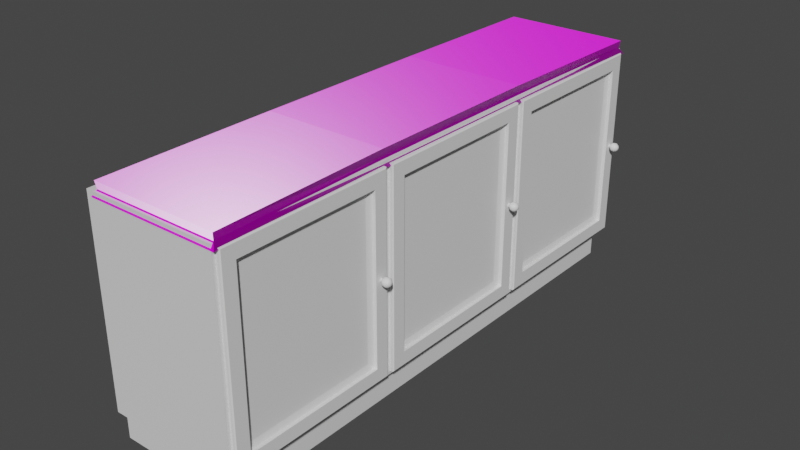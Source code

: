 # Source: SideTableBle.blend  (saved by Blender 2.83.19; exported with 4.5.12 LTS)
import bpy
from mathutils import Matrix  # noqa: F401  (used for matrix-valued properties, if any)

bpy.ops.wm.read_factory_settings(use_empty=True)
scene = bpy.context.scene
scene.name = 'Scene'

# ---- collections
col_collection = bpy.data.collections.new('Collection'); scene.collection.children.link(col_collection)

# ---- images (referenced by path relative to the original .blend; pixels are not part of the script)
import os
ASSET_DIR = os.environ.get("B2B_ASSET_DIR", "")  # directory of the original .blend (textures are referenced by path, not embedded)
HERE = os.path.dirname(os.path.abspath(__file__))  # packed textures are extracted next to this script under _unpacked/

def load_image(name, relpath, width, height, colorspace="sRGB"):
    """Load a texture the original file referenced (path relative to the .blend, or extracted next to this script)."""
    p = next((c for c in (os.path.join(HERE, relpath), os.path.join(ASSET_DIR, relpath)) if relpath and os.path.exists(c)), "")
    if p:
        img = bpy.data.images.load(p, check_existing=True)
        img.name = name
    else:  # same state as the original file: an image datablock whose file is absent (Cycles renders it pink)
        img = bpy.data.images.new(name, width, height)
        img.source = "FILE"
        img.filepath = "//" + (relpath or name)
    img.colorspace_settings.name = colorspace
    return img
img_wood026_2k_color_jpg = load_image('Wood026_2K_Color.jpg', 'Wood026_2K_Color.jpg', 1024, 1024, 'sRGB')
img_wood026_2k_normal_jpg = load_image('Wood026_2K_Normal.jpg', 'Wood026_2K_Normal.jpg', 1024, 1024, 'Non-Color')
img_wood026_2k_roughness_jpg = load_image('Wood026_2K_Roughness.jpg', 'Wood026_2K_Roughness.jpg', 1024, 1024, 'Non-Color')
img_wood026_2k_displacement_jpg = load_image('Wood026_2K_Displacement.jpg', 'Wood026_2K_Displacement.jpg', 1024, 1024, 'Non-Color')

# ---- materials (node trees are filled in below, after node groups)
mat_material_001 = bpy.data.materials.new('Material.001')
mat_material_001.use_transparent_shadow = False
mat_material_002 = bpy.data.materials.new('Material.002')
mat_material_002.use_transparent_shadow = False
mat_cc0textures_wood026_2k_jpg = bpy.data.materials.new('CC0Textures/Wood026/2K-JPG')
mat_cc0textures_wood026_2k_jpg.displacement_method = 'BOTH'
mat_cc0textures_wood026_2k_jpg.use_transparent_shadow = False
mat_cc0textures_wood026_2k_jpg.roughness = 1.0
mat_material_004 = bpy.data.materials.new('Material.004')
mat_material_004.use_transparent_shadow = False

# ---- material node trees
mat_material_001.use_nodes = True; mat_material_001.node_tree.nodes.clear()
_N = mat_material_001.node_tree.nodes; _L = mat_material_001.node_tree.links
n0 = _N.new('ShaderNodeBsdfPrincipled'); n0.name = 'Principled BSDF'; n0.location = (10, 300)
n0.distribution = 'GGX'
n0.subsurface_method = 'BURLEY'
n0.inputs[3].default_value = 1.45
n0.inputs[27].default_value = (0.0, 0.0, 0.0, 1.0)
n0.inputs[28].default_value = 1.0
n1 = _N.new('ShaderNodeOutputMaterial'); n1.name = 'Material Output'; n1.location = (300, 300)
_L.new(n0.outputs[0], n1.inputs[0])
n1.is_active_output = True
mat_material_002.use_nodes = True; mat_material_002.node_tree.nodes.clear()
_N = mat_material_002.node_tree.nodes; _L = mat_material_002.node_tree.links
n0 = _N.new('ShaderNodeBsdfPrincipled'); n0.name = 'Principled BSDF'; n0.location = (10, 300)
n0.distribution = 'GGX'
n0.subsurface_method = 'BURLEY'
n0.inputs[3].default_value = 1.45
n0.inputs[27].default_value = (0.0, 0.0, 0.0, 1.0)
n0.inputs[28].default_value = 1.0
n1 = _N.new('ShaderNodeOutputMaterial'); n1.name = 'Material Output'; n1.location = (300, 300)
_L.new(n0.outputs[0], n1.inputs[0])
n1.is_active_output = True
mat_cc0textures_wood026_2k_jpg.use_nodes = True; mat_cc0textures_wood026_2k_jpg.node_tree.nodes.clear()
_N = mat_cc0textures_wood026_2k_jpg.node_tree.nodes; _L = mat_cc0textures_wood026_2k_jpg.node_tree.links
n0 = _N.new('ShaderNodeBsdfPrincipled'); n0.name = 'Principled BSDF'; n0.location = (-400, 438)
n0.distribution = 'GGX'
n0.subsurface_method = 'BURLEY'
n0.inputs[3].default_value = 1.45
n0.inputs[27].default_value = (0.0, 0.0, 0.0, 1.0)
n0.inputs[28].default_value = 1.0
n1 = _N.new('ShaderNodeOutputMaterial'); n1.name = 'Material Output'; n1.location = (0, 0)
n2 = _N.new('ShaderNodeTexCoord'); n2.name = 'Texture Coordinate'; n2.location = (-1600, -3000)
n3 = _N.new('ShaderNodeMapping'); n3.name = 'Mapping'; n3.location = (-1200, -2938)
n4 = _N.new('ShaderNodeTexImage'); n4.name = 'Image Texture'; n4.location = (-800, 2625)
n4.image = img_wood026_2k_color_jpg
n5 = _N.new('ShaderNodeTexImage'); n5.name = 'Image Texture.001'; n5.location = (-2000, -1688)
n5.image = img_wood026_2k_normal_jpg
n6 = _N.new('ShaderNodeTexImage'); n6.name = 'Image Texture.002'; n6.location = (-800, 1875)
n6.image = img_wood026_2k_roughness_jpg
n7 = _N.new('ShaderNodeTexImage'); n7.name = 'Image Texture.003'; n7.location = (-800, -2875)
n7.image = img_wood026_2k_displacement_jpg
n8 = _N.new('ShaderNodeNormalMap'); n8.name = 'Normal Map'; n8.location = (-800, -375)
n9 = _N.new('ShaderNodeSeparateColor'); n9.name = 'Separate RGB'; n9.location = (-1600, -1625)
n10 = _N.new('ShaderNodeCombineColor'); n10.name = 'Combine RGB'; n10.location = (-1200, -438)
n11 = _N.new('ShaderNodeMath'); n11.name = 'Math'; n11.location = (-1600, -500)
n11.operation = 'SUBTRACT'
n11.inputs[0].default_value = 1.0
n11.inputs[2].default_value = 0.0
n12 = _N.new('ShaderNodeDisplacement'); n12.name = 'Displacement'; n12.location = (-400, -2812)
n12.inputs[2].default_value = 0.2
_L.new(n0.outputs[0], n1.inputs[0])
_L.new(n2.outputs[2], n3.inputs[0])
_L.new(n3.outputs[0], n4.inputs[0])
_L.new(n3.outputs[0], n5.inputs[0])
_L.new(n3.outputs[0], n6.inputs[0])
_L.new(n3.outputs[0], n7.inputs[0])
_L.new(n4.outputs[0], n0.inputs[0])
_L.new(n5.outputs[0], n9.inputs[0])
_L.new(n9.outputs[0], n10.inputs[0])
_L.new(n9.outputs[1], n11.inputs[1])
_L.new(n11.outputs[0], n10.inputs[1])
_L.new(n9.outputs[2], n10.inputs[2])
_L.new(n10.outputs[0], n8.inputs[1])
_L.new(n8.outputs[0], n0.inputs[5])
_L.new(n6.outputs[0], n0.inputs[2])
_L.new(n7.outputs[0], n12.inputs[0])
_L.new(n12.outputs[0], n1.inputs[2])
n1.is_active_output = True
mat_material_004.use_nodes = True; mat_material_004.node_tree.nodes.clear()
_N = mat_material_004.node_tree.nodes; _L = mat_material_004.node_tree.links
n0 = _N.new('ShaderNodeBsdfPrincipled'); n0.name = 'Principled BSDF'; n0.location = (10, 300)
n0.distribution = 'GGX'
n0.subsurface_method = 'BURLEY'
n0.inputs[3].default_value = 1.45
n0.inputs[27].default_value = (0.0, 0.0, 0.0, 1.0)
n0.inputs[28].default_value = 1.0
n1 = _N.new('ShaderNodeOutputMaterial'); n1.name = 'Material Output'; n1.location = (300, 300)
_L.new(n0.outputs[0], n1.inputs[0])
n1.is_active_output = True

# ---- world
world_world = bpy.data.worlds.new('World'); scene.world = world_world
world_world.use_nodes = True; world_world.node_tree.nodes.clear()
_N = world_world.node_tree.nodes; _L = world_world.node_tree.links
n0 = _N.new('ShaderNodeOutputWorld'); n0.name = 'World Output'; n0.location = (300, 300)
n1 = _N.new('ShaderNodeBackground'); n1.name = 'Background'; n1.location = (10, 300)
n1.inputs[0].default_value = (0.05088, 0.05088, 0.05088, 1.0)
_L.new(n1.outputs[0], n0.inputs[0])
n0.is_active_output = True
world_world.color = (0.05088, 0.05088, 0.05088)
world_world.use_sun_shadow = False
world_world.sun_shadow_jitter_overblur = 0.0

# ---- meshes
me_cube_001 = bpy.data.meshes.new('Cube.001')
me_cube_001.from_pydata([(-0.1973, -0.7742, 0.001913), (-0.2, -0.7956, 0.6861), (-0.1973, 0.7742, 0.001913), (-0.2, 0.7956, 0.6861), (0.1748, -0.7742, 0.001913), (0.2, -0.7856, 0.6761), (0.1748, 0.7742, 0.001913), (0.2, 0.7856, 0.6761), (-0.1973, -0.7742, 0.0888), (-0.1973, 0.7742, 0.0888), (0.1748, 0.7742, 0.0888), (0.1748, -0.7742, 0.0888), (-0.2, -0.7956, 0.09071), (-0.2, 0.7956, 0.09071), (0.2, 0.7856, 0.1007), (0.2, -0.7856, 0.1007), (-0.1973, 0.2581, 0.001913), (-0.1973, -0.2581, 0.001913), (-0.2, -0.2652, 0.6861), (-0.2, 0.2652, 0.6861), (0.1748, -0.2581, 0.001913), (0.1748, 0.2581, 0.001913), (0.2, 0.2752, 0.6761), (0.2, -0.2752, 0.6761), (0.1748, 0.2581, 0.0888), (0.1748, -0.2581, 0.0888), (-0.1973, -0.2581, 0.0888), (-0.1973, 0.2581, 0.0888), (0.2, 0.2752, 0.1007), (0.2, -0.2752, 0.1007), (-0.2, -0.2652, 0.09071), (-0.2, 0.2652, 0.09071), (0.2, -0.2552, 0.6761), (0.2, -0.7956, 0.6861), (0.2, 0.7956, 0.6861), (0.2, 0.7956, 0.09071), (0.2, -0.7956, 0.09071), (0.2, -0.2552, 0.1007), (0.2, 0.2552, 0.6761), (0.2, 0.2552, 0.1007), (0.2, 0.2652, 0.6861), (0.2, -0.2652, 0.6861), (0.2, 0.2652, 0.09071), (0.2, -0.2652, 0.09071), (0.2128, -0.3172, 0.6341), (0.2098, -0.2752, 0.6761), (0.2098, -0.7856, 0.6761), (0.2128, -0.7436, 0.6341), (0.2098, 0.7856, 0.6761), (0.2128, 0.7436, 0.6341), (0.2128, 0.7436, 0.1427), (0.2098, 0.7856, 0.1007), (0.2098, -0.7856, 0.1007), (0.2128, -0.7436, 0.1427), (0.2098, -0.2752, 0.1007), (0.2128, -0.3172, 0.1427), (0.2098, 0.2752, 0.6761), (0.2128, 0.3172, 0.6341), (0.2128, 0.3172, 0.1427), (0.2098, 0.2752, 0.1007), (0.2128, 0.2132, 0.6341), (0.2098, 0.2552, 0.6761), (0.2098, -0.2552, 0.6761), (0.2128, -0.2132, 0.6341), (0.2098, 0.2552, 0.1007), (0.2128, 0.2132, 0.1427), (0.2128, -0.2132, 0.1427), (0.2098, -0.2552, 0.1007), (-0.2, -0.8153, 0.6861), (-0.2, 0.8153, 0.6861), (-0.2, -0.2718, 0.6861), (-0.2, 0.2718, 0.6861), (0.2283, -0.8153, 0.6861), (0.2283, 0.8153, 0.6861), (0.2283, 0.2718, 0.6861), (0.2283, -0.2718, 0.6861), (-0.2, 0.2718, 0.7066), (-0.1956, 0.2674, 0.7109), (-0.1956, 0.2761, 0.7109), (-0.1956, 0.811, 0.7109), (-0.2, 0.8153, 0.7066), (0.2239, 0.811, 0.7109), (0.2283, 0.8153, 0.7066), (0.2283, -0.2718, 0.7066), (0.2239, -0.2674, 0.7109), (0.2239, -0.2761, 0.7109), (0.2239, -0.811, 0.7109), (0.2283, -0.8153, 0.7066), (-0.1956, -0.811, 0.7109), (-0.2, -0.8153, 0.7066), (-0.1956, -0.2761, 0.7109), (-0.1956, -0.2674, 0.7109), (-0.2, -0.2718, 0.7066), (0.2239, 0.2761, 0.7109), (0.2239, 0.2674, 0.7109), (0.2283, 0.2718, 0.7066), (0.2128, -0.7825, 0.673), (0.2128, -0.2782, 0.673), (0.2128, 0.7825, 0.673), (0.2128, 0.7825, 0.1038), (0.2128, -0.7825, 0.1038), (0.2128, -0.2782, 0.1038), (0.2128, 0.2782, 0.673), (0.2128, 0.2782, 0.1038), (0.2128, -0.2521, 0.673), (0.2128, 0.2521, 0.673), (0.2128, 0.2521, 0.1038), (0.2128, -0.2521, 0.1038), (0.198, -0.7258, 0.6163), (0.198, -0.335, 0.6163), (0.198, 0.7258, 0.6163), (0.198, 0.7258, 0.1605), (0.198, -0.7258, 0.1605), (0.198, -0.335, 0.1605), (0.198, 0.335, 0.6163), (0.198, 0.335, 0.1605), (0.198, -0.1954, 0.6163), (0.198, 0.1954, 0.6163), (0.198, 0.1954, 0.1605), (0.198, -0.1954, 0.1605), (0.2028, -0.7436, 0.6341), (0.2028, -0.3172, 0.6341), (0.2028, 0.7436, 0.6341), (0.2028, 0.7436, 0.1427), (0.2028, -0.7436, 0.1427), (0.2028, -0.3172, 0.1427), (0.2028, 0.3172, 0.6341), (0.2028, 0.3172, 0.1427), (0.2028, -0.2132, 0.6341), (0.2028, 0.2132, 0.6341), (0.2028, 0.2132, 0.1427), (0.2028, -0.2132, 0.1427), (0.211, -0.3009, 0.3936), (0.211, -0.3029, 0.3852), (0.211, -0.2925, 0.3916), (0.211, -0.2945, 0.3832), (0.211, -0.2916, 0.3886), (0.211, -0.2923, 0.3855), (0.211, -0.3031, 0.3913), (0.211, -0.3038, 0.3882), (0.211, -0.2979, 0.3945), (0.211, -0.2948, 0.3938), (0.211, -0.2975, 0.3823), (0.211, -0.3006, 0.383), (0.2169, -0.2945, 0.3832), (0.2169, -0.2925, 0.3916), (0.2169, -0.3029, 0.3852), (0.2169, -0.3009, 0.3936), (0.2169, -0.2916, 0.3886), (0.2169, -0.2923, 0.3855), (0.2169, -0.3031, 0.3913), (0.2169, -0.3038, 0.3882), (0.2169, -0.2979, 0.3945), (0.2169, -0.2948, 0.3938), (0.2169, -0.2975, 0.3823), (0.2169, -0.3006, 0.383), (0.2338, -0.2908, 0.3772), (0.2338, -0.2865, 0.3953), (0.2338, -0.3089, 0.3815), (0.2338, -0.3046, 0.3996), (0.2338, -0.2846, 0.3888), (0.2338, -0.2862, 0.3822), (0.2338, -0.3092, 0.3946), (0.2338, -0.3108, 0.388), (0.2338, -0.2981, 0.4015), (0.2338, -0.2915, 0.3999), (0.2338, -0.2973, 0.3753), (0.2338, -0.3039, 0.3769), (0.2386, -0.2927, 0.3803), (0.2386, -0.2896, 0.3934), (0.2386, -0.3058, 0.3834), (0.2386, -0.3027, 0.3965), (0.2386, -0.2882, 0.3887), (0.2386, -0.2894, 0.3839), (0.2386, -0.306, 0.3929), (0.2386, -0.3072, 0.3881), (0.2386, -0.298, 0.3979), (0.2386, -0.2932, 0.3967), (0.2386, -0.2974, 0.3789), (0.2386, -0.3022, 0.38), (0.2416, -0.2946, 0.3834), (0.2416, -0.2927, 0.3914), (0.2416, -0.3027, 0.3853), (0.2416, -0.3008, 0.3934), (0.2416, -0.2919, 0.3886), (0.2416, -0.2926, 0.3856), (0.2416, -0.3028, 0.3912), (0.2416, -0.3035, 0.3882), (0.2416, -0.2979, 0.3942), (0.2416, -0.2949, 0.3935), (0.2416, -0.2975, 0.3826), (0.2416, -0.3005, 0.3833), (0.2428, -0.2977, 0.3884), (0.2214, -0.2917, 0.3787), (0.2257, -0.2908, 0.3772), (0.2214, -0.288, 0.3944), (0.2257, -0.2865, 0.3953), (0.2257, -0.3089, 0.3815), (0.2214, -0.3074, 0.3824), (0.2214, -0.3037, 0.3981), (0.2257, -0.3046, 0.3996), (0.2214, -0.2863, 0.3887), (0.2257, -0.2846, 0.3888), (0.2257, -0.2862, 0.3822), (0.2214, -0.2877, 0.383), (0.2257, -0.3092, 0.3946), (0.2214, -0.3077, 0.3938), (0.2214, -0.3091, 0.3881), (0.2257, -0.3108, 0.388), (0.2214, -0.298, 0.3998), (0.2257, -0.2981, 0.4015), (0.2257, -0.2915, 0.3999), (0.2214, -0.2923, 0.3984), (0.2214, -0.2974, 0.377), (0.2257, -0.2973, 0.3753), (0.2257, -0.3039, 0.3769), (0.2214, -0.3031, 0.3784), (0.211, 0.2287, 0.3936), (0.211, 0.2267, 0.3852), (0.211, 0.2371, 0.3916), (0.211, 0.2351, 0.3832), (0.211, 0.238, 0.3886), (0.211, 0.2373, 0.3855), (0.211, 0.2266, 0.3913), (0.211, 0.2258, 0.3882), (0.211, 0.2318, 0.3945), (0.211, 0.2348, 0.3938), (0.211, 0.2321, 0.3823), (0.211, 0.229, 0.383), (0.2169, 0.2351, 0.3832), (0.2169, 0.2371, 0.3916), (0.2169, 0.2267, 0.3852), (0.2169, 0.2287, 0.3936), (0.2169, 0.238, 0.3886), (0.2169, 0.2373, 0.3855), (0.2169, 0.2266, 0.3913), (0.2169, 0.2258, 0.3882), (0.2169, 0.2318, 0.3945), (0.2169, 0.2348, 0.3938), (0.2169, 0.2321, 0.3823), (0.2169, 0.229, 0.383), (0.2338, 0.2388, 0.3772), (0.2338, 0.2431, 0.3953), (0.2338, 0.2208, 0.3815), (0.2338, 0.2251, 0.3996), (0.2338, 0.245, 0.3888), (0.2338, 0.2435, 0.3822), (0.2338, 0.2204, 0.3946), (0.2338, 0.2188, 0.388), (0.2338, 0.2316, 0.4015), (0.2338, 0.2382, 0.3999), (0.2338, 0.2323, 0.3753), (0.2338, 0.2257, 0.3769), (0.2386, 0.2369, 0.3803), (0.2386, 0.24, 0.3934), (0.2386, 0.2238, 0.3834), (0.2386, 0.227, 0.3965), (0.2386, 0.2414, 0.3887), (0.2386, 0.2403, 0.3839), (0.2386, 0.2236, 0.3929), (0.2386, 0.2224, 0.3881), (0.2386, 0.2317, 0.3979), (0.2386, 0.2364, 0.3967), (0.2386, 0.2322, 0.3789), (0.2386, 0.2274, 0.38), (0.2416, 0.235, 0.3834), (0.2416, 0.2369, 0.3914), (0.2416, 0.227, 0.3853), (0.2416, 0.2289, 0.3934), (0.2416, 0.2378, 0.3886), (0.2416, 0.2371, 0.3856), (0.2416, 0.2268, 0.3912), (0.2416, 0.2261, 0.3882), (0.2416, 0.2318, 0.3942), (0.2416, 0.2347, 0.3935), (0.2416, 0.2321, 0.3826), (0.2416, 0.2292, 0.3833), (0.2428, 0.2319, 0.3884), (0.2214, 0.2379, 0.3787), (0.2257, 0.2388, 0.3772), (0.2214, 0.2417, 0.3944), (0.2257, 0.2431, 0.3953), (0.2257, 0.2208, 0.3815), (0.2214, 0.2222, 0.3824), (0.2214, 0.226, 0.3981), (0.2257, 0.2251, 0.3996), (0.2214, 0.2433, 0.3887), (0.2257, 0.245, 0.3888), (0.2257, 0.2435, 0.3822), (0.2214, 0.242, 0.383), (0.2257, 0.2204, 0.3946), (0.2214, 0.2219, 0.3938), (0.2214, 0.2205, 0.3881), (0.2257, 0.2188, 0.388), (0.2214, 0.2316, 0.3998), (0.2257, 0.2316, 0.4015), (0.2257, 0.2382, 0.3999), (0.2214, 0.2374, 0.3984), (0.2214, 0.2322, 0.377), (0.2257, 0.2323, 0.3753), (0.2257, 0.2257, 0.3769), (0.2214, 0.2265, 0.3784), (0.211, 0.7605, 0.3936), (0.211, 0.7585, 0.3852), (0.211, 0.7689, 0.3916), (0.211, 0.7669, 0.3832), (0.211, 0.7698, 0.3886), (0.211, 0.7691, 0.3855), (0.211, 0.7584, 0.3913), (0.211, 0.7576, 0.3882), (0.211, 0.7635, 0.3945), (0.211, 0.7666, 0.3938), (0.211, 0.7639, 0.3823), (0.211, 0.7608, 0.383), (0.2169, 0.7669, 0.3832), (0.2169, 0.7689, 0.3916), (0.2169, 0.7585, 0.3852), (0.2169, 0.7605, 0.3936), (0.2169, 0.7698, 0.3886), (0.2169, 0.7691, 0.3855), (0.2169, 0.7584, 0.3913), (0.2169, 0.7576, 0.3882), (0.2169, 0.7635, 0.3945), (0.2169, 0.7666, 0.3938), (0.2169, 0.7639, 0.3823), (0.2169, 0.7608, 0.383), (0.2338, 0.7706, 0.3772), (0.2338, 0.7749, 0.3953), (0.2338, 0.7525, 0.3815), (0.2338, 0.7568, 0.3996), (0.2338, 0.7768, 0.3888), (0.2338, 0.7752, 0.3822), (0.2338, 0.7522, 0.3946), (0.2338, 0.7506, 0.388), (0.2338, 0.7633, 0.4015), (0.2338, 0.7699, 0.3999), (0.2338, 0.7641, 0.3753), (0.2338, 0.7575, 0.3769), (0.2386, 0.7687, 0.3803), (0.2386, 0.7718, 0.3934), (0.2386, 0.7556, 0.3834), (0.2386, 0.7587, 0.3965), (0.2386, 0.7732, 0.3887), (0.2386, 0.7721, 0.3839), (0.2386, 0.7554, 0.3929), (0.2386, 0.7542, 0.3881), (0.2386, 0.7634, 0.3979), (0.2386, 0.7682, 0.3967), (0.2386, 0.764, 0.3789), (0.2386, 0.7592, 0.38), (0.2416, 0.7668, 0.3834), (0.2416, 0.7687, 0.3914), (0.2416, 0.7587, 0.3853), (0.2416, 0.7607, 0.3934), (0.2416, 0.7695, 0.3886), (0.2416, 0.7688, 0.3856), (0.2416, 0.7586, 0.3912), (0.2416, 0.7579, 0.3882), (0.2416, 0.7635, 0.3942), (0.2416, 0.7665, 0.3935), (0.2416, 0.7639, 0.3826), (0.2416, 0.7609, 0.3833), (0.2428, 0.7637, 0.3884), (0.2214, 0.7697, 0.3787), (0.2257, 0.7706, 0.3772), (0.2214, 0.7734, 0.3944), (0.2257, 0.7749, 0.3953), (0.2257, 0.7525, 0.3815), (0.2214, 0.754, 0.3824), (0.2214, 0.7577, 0.3981), (0.2257, 0.7568, 0.3996), (0.2214, 0.7751, 0.3887), (0.2257, 0.7768, 0.3888), (0.2257, 0.7752, 0.3822), (0.2214, 0.7737, 0.383), (0.2257, 0.7522, 0.3946), (0.2214, 0.7537, 0.3938), (0.2214, 0.7523, 0.3881), (0.2257, 0.7506, 0.388), (0.2214, 0.7634, 0.3998), (0.2257, 0.7633, 0.4015), (0.2257, 0.7699, 0.3999), (0.2214, 0.7691, 0.3984), (0.2214, 0.764, 0.377), (0.2257, 0.7641, 0.3753), (0.2257, 0.7575, 0.3769), (0.2214, 0.7583, 0.3784)], [], [(31, 19, 3, 13), (13, 3, 34, 35), (15, 29, 54, 52), (36, 33, 1, 12), (17, 20, 4, 0), (41, 18, 1, 33), (4, 11, 8, 0), (20, 25, 11, 4), (2, 9, 10, 6), (16, 27, 9, 2), (11, 36, 12, 8), (25, 43, 36, 11), (9, 13, 35, 10), (27, 31, 13, 9), (8, 12, 30, 26), (26, 30, 31, 27), (10, 35, 42, 24), (24, 42, 43, 25), (0, 8, 26, 17), (17, 26, 27, 16), (6, 10, 24, 21), (21, 24, 25, 20), (34, 3, 19, 40), (40, 19, 18, 41), (2, 6, 21, 16), (16, 21, 20, 17), (28, 14, 51, 59), (32, 37, 67, 62), (12, 1, 18, 30), (30, 18, 19, 31), (5, 23, 41, 33), (7, 14, 35, 34), (15, 5, 33, 36), (29, 15, 36, 43), (22, 7, 34, 40), (14, 28, 42, 35), (28, 22, 40, 42), (23, 29, 43, 41), (32, 38, 40, 41), (39, 37, 43, 42), (38, 39, 42, 40), (37, 32, 41, 43), (29, 23, 45, 54), (7, 22, 56, 48), (39, 38, 61, 64), (37, 39, 64, 67), (63, 66, 131, 128), (49, 57, 126, 122), (38, 32, 62, 61), (22, 28, 59, 56), (55, 44, 121, 125), (5, 15, 52, 46), (14, 7, 48, 51), (45, 46, 96, 97), (98, 99, 51, 48), (46, 52, 100, 96), (101, 100, 52, 54), (48, 56, 102, 98), (99, 103, 59, 51), (56, 59, 103, 102), (97, 101, 54, 45), (61, 62, 104, 105), (106, 107, 67, 64), (105, 106, 64, 61), (62, 67, 107, 104), (23, 5, 46, 45), (75, 72, 68, 70), (73, 74, 71, 69), (74, 75, 70, 71), (75, 74, 95, 83), (71, 70, 92, 76), (81, 79, 78, 93), (85, 90, 88, 86), (94, 77, 91, 84), (68, 72, 87, 89), (73, 69, 80, 82), (70, 68, 89, 92), (74, 73, 82, 95), (72, 75, 83, 87), (76, 77, 78), (83, 84, 85), (90, 91, 92), (93, 94, 95), (78, 79, 80, 76), (79, 81, 82, 80), (85, 86, 87, 83), (86, 88, 89, 87), (88, 90, 92, 89), (91, 77, 76, 92), (81, 93, 95, 82), (94, 84, 83, 95), (77, 94, 93, 78), (90, 85, 84, 91), (69, 71, 76, 80), (47, 44, 97, 96), (49, 50, 99, 98), (53, 47, 96, 100), (55, 53, 100, 101), (57, 49, 98, 102), (50, 58, 103, 99), (58, 57, 102, 103), (44, 55, 101, 97), (63, 60, 105, 104), (65, 66, 107, 106), (60, 65, 106, 105), (66, 63, 104, 107), (111, 110, 114, 115), (118, 117, 116, 119), (113, 109, 108, 112), (50, 49, 122, 123), (60, 63, 128, 129), (58, 50, 123, 127), (47, 53, 124, 120), (66, 65, 130, 131), (57, 58, 127, 126), (53, 55, 125, 124), (65, 60, 129, 130), (44, 47, 120, 121), (108, 109, 121, 120), (110, 111, 123, 122), (112, 108, 120, 124), (113, 112, 124, 125), (114, 110, 122, 126), (111, 115, 127, 123), (115, 114, 126, 127), (109, 113, 125, 121), (116, 117, 129, 128), (118, 119, 131, 130), (117, 118, 130, 129), (119, 116, 128, 131), (133, 143, 155, 146), (138, 150, 147, 132), (141, 140, 152, 153), (134, 141, 153, 145), (137, 136, 148, 149), (140, 132, 147, 152), (133, 146, 151, 139), (143, 142, 154, 155), (136, 134, 145, 148), (142, 135, 144, 154), (135, 137, 149, 144), (139, 151, 150, 138), (215, 214, 166, 167), (197, 215, 167, 158), (208, 163, 162, 205), (205, 162, 159, 200), (146, 155, 216, 198), (196, 211, 165, 157), (211, 210, 164, 165), (202, 196, 157, 160), (194, 203, 161, 156), (197, 158, 163, 208), (203, 202, 160, 161), (153, 152, 209, 212), (145, 153, 212, 195), (149, 148, 201, 204), (152, 147, 199, 209), (210, 200, 159, 164), (155, 154, 213, 216), (148, 145, 195, 201), (151, 207, 206, 150), (144, 149, 204, 193), (154, 144, 193, 213), (146, 198, 207, 151), (150, 206, 199, 147), (162, 174, 171, 159), (165, 164, 176, 177), (157, 165, 177, 169), (161, 160, 172, 173), (164, 159, 171, 176), (158, 170, 175, 163), (167, 166, 178, 179), (160, 157, 169, 172), (163, 175, 174, 162), (156, 161, 173, 168), (166, 156, 168, 178), (158, 167, 179, 170), (174, 186, 183, 171), (177, 176, 188, 189), (169, 177, 189, 181), (173, 172, 184, 185), (176, 171, 183, 188), (170, 182, 187, 175), (179, 178, 190, 191), (172, 169, 181, 184), (175, 187, 186, 174), (168, 173, 185, 180), (178, 168, 180, 190), (170, 179, 191, 182), (182, 191, 192), (186, 192, 183), (189, 188, 192), (181, 189, 192), (185, 184, 192), (188, 183, 192), (182, 192, 187), (191, 190, 192), (184, 181, 192), (187, 192, 186), (180, 185, 192), (190, 180, 192), (214, 215, 216, 213), (194, 214, 213, 193), (210, 211, 212, 209), (200, 210, 209, 199), (206, 207, 208, 205), (199, 206, 205, 200), (202, 203, 204, 201), (196, 202, 201, 195), (215, 197, 198, 216), (211, 196, 195, 212), (207, 198, 197, 208), (203, 194, 193, 204), (214, 194, 156, 166), (218, 228, 240, 231), (223, 235, 232, 217), (226, 225, 237, 238), (219, 226, 238, 230), (222, 221, 233, 234), (225, 217, 232, 237), (218, 231, 236, 224), (228, 227, 239, 240), (221, 219, 230, 233), (227, 220, 229, 239), (220, 222, 234, 229), (224, 236, 235, 223), (300, 299, 251, 252), (282, 300, 252, 243), (293, 248, 247, 290), (290, 247, 244, 285), (231, 240, 301, 283), (281, 296, 250, 242), (296, 295, 249, 250), (287, 281, 242, 245), (279, 288, 246, 241), (282, 243, 248, 293), (288, 287, 245, 246), (238, 237, 294, 297), (230, 238, 297, 280), (234, 233, 286, 289), (237, 232, 284, 294), (295, 285, 244, 249), (240, 239, 298, 301), (233, 230, 280, 286), (236, 292, 291, 235), (229, 234, 289, 278), (239, 229, 278, 298), (231, 283, 292, 236), (235, 291, 284, 232), (247, 259, 256, 244), (250, 249, 261, 262), (242, 250, 262, 254), (246, 245, 257, 258), (249, 244, 256, 261), (243, 255, 260, 248), (252, 251, 263, 264), (245, 242, 254, 257), (248, 260, 259, 247), (241, 246, 258, 253), (251, 241, 253, 263), (243, 252, 264, 255), (259, 271, 268, 256), (262, 261, 273, 274), (254, 262, 274, 266), (258, 257, 269, 270), (261, 256, 268, 273), (255, 267, 272, 260), (264, 263, 275, 276), (257, 254, 266, 269), (260, 272, 271, 259), (253, 258, 270, 265), (263, 253, 265, 275), (255, 264, 276, 267), (267, 276, 277), (271, 277, 268), (274, 273, 277), (266, 274, 277), (270, 269, 277), (273, 268, 277), (267, 277, 272), (276, 275, 277), (269, 266, 277), (272, 277, 271), (265, 270, 277), (275, 265, 277), (299, 300, 301, 298), (279, 299, 298, 278), (295, 296, 297, 294), (285, 295, 294, 284), (291, 292, 293, 290), (284, 291, 290, 285), (287, 288, 289, 286), (281, 287, 286, 280), (300, 282, 283, 301), (296, 281, 280, 297), (292, 283, 282, 293), (288, 279, 278, 289), (299, 279, 241, 251), (303, 313, 325, 316), (308, 320, 317, 302), (311, 310, 322, 323), (304, 311, 323, 315), (307, 306, 318, 319), (310, 302, 317, 322), (303, 316, 321, 309), (313, 312, 324, 325), (306, 304, 315, 318), (312, 305, 314, 324), (305, 307, 319, 314), (309, 321, 320, 308), (385, 384, 336, 337), (367, 385, 337, 328), (378, 333, 332, 375), (375, 332, 329, 370), (316, 325, 386, 368), (366, 381, 335, 327), (381, 380, 334, 335), (372, 366, 327, 330), (364, 373, 331, 326), (367, 328, 333, 378), (373, 372, 330, 331), (323, 322, 379, 382), (315, 323, 382, 365), (319, 318, 371, 374), (322, 317, 369, 379), (380, 370, 329, 334), (325, 324, 383, 386), (318, 315, 365, 371), (321, 377, 376, 320), (314, 319, 374, 363), (324, 314, 363, 383), (316, 368, 377, 321), (320, 376, 369, 317), (332, 344, 341, 329), (335, 334, 346, 347), (327, 335, 347, 339), (331, 330, 342, 343), (334, 329, 341, 346), (328, 340, 345, 333), (337, 336, 348, 349), (330, 327, 339, 342), (333, 345, 344, 332), (326, 331, 343, 338), (336, 326, 338, 348), (328, 337, 349, 340), (344, 356, 353, 341), (347, 346, 358, 359), (339, 347, 359, 351), (343, 342, 354, 355), (346, 341, 353, 358), (340, 352, 357, 345), (349, 348, 360, 361), (342, 339, 351, 354), (345, 357, 356, 344), (338, 343, 355, 350), (348, 338, 350, 360), (340, 349, 361, 352), (352, 361, 362), (356, 362, 353), (359, 358, 362), (351, 359, 362), (355, 354, 362), (358, 353, 362), (352, 362, 357), (361, 360, 362), (354, 351, 362), (357, 362, 356), (350, 355, 362), (360, 350, 362), (384, 385, 386, 383), (364, 384, 383, 363), (380, 381, 382, 379), (370, 380, 379, 369), (376, 377, 378, 375), (369, 376, 375, 370), (372, 373, 374, 371), (366, 372, 371, 365), (385, 367, 368, 386), (381, 366, 365, 382), (377, 368, 367, 378), (373, 364, 363, 374), (384, 364, 326, 336)])
me_cube_001.polygons.foreach_set('use_smooth', [0, 0, 0, 0, 0, 0, 0, 0, 0, 0, 0, 0, 0, 0, 0, 0, 0, 0, 0, 0, 0, 0, 0, 0, 0, 0, 0, 0, 0, 0, 0, 0, 0, 0, 0, 0, 0, 0, 0, 0, 0, 0, 0, 0, 0, 0, 0, 0, 0, 0, 0, 0, 0, 0, 0, 0, 0, 0, 0, 0, 0, 0, 0, 0, 0, 0, 0, 0, 0, 0, 0, 0, 0, 0, 0, 0, 0, 0, 0, 0, 0, 0, 0, 0, 0, 0, 0, 0, 0, 0, 0, 0, 0, 0, 0, 0, 0, 0, 0, 0, 0, 0, 0, 0, 0, 0, 0, 0, 0, 0, 0, 0, 0, 0, 0, 0, 0, 0, 0, 0, 0, 0, 0, 0, 0, 0, 0, 0, 0, 0, 1, 1, 1, 1, 1, 1, 1, 1, 1, 1, 1, 1, 1, 1, 1, 1, 1, 1, 1, 1, 1, 1, 1, 1, 1, 1, 1, 1, 1, 1, 1, 1, 1, 1, 1, 1, 1, 1, 1, 1, 1, 1, 1, 1, 1, 1, 1, 1, 1, 1, 1, 1, 1, 1, 1, 1, 1, 1, 1, 1, 1, 1, 1, 1, 1, 1, 1, 1, 1, 1, 1, 1, 1, 1, 1, 1, 1, 1, 1, 1, 1, 1, 1, 1, 1, 1, 1, 1, 1, 1, 1, 1, 1, 1, 1, 1, 1, 1, 1, 1, 1, 1, 1, 1, 1, 1, 1, 1, 1, 1, 1, 1, 1, 1, 1, 1, 1, 1, 1, 1, 1, 1, 1, 1, 1, 1, 1, 1, 1, 1, 1, 1, 1, 1, 1, 1, 1, 1, 1, 1, 1, 1, 1, 1, 1, 1, 1, 1, 1, 1, 1, 1, 1, 1, 1, 1, 1, 1, 1, 1, 1, 1, 1, 1, 1, 1, 1, 1, 1, 1, 1, 1, 1, 1, 1, 1, 1, 1, 1, 1, 1, 1, 1, 1, 1, 1, 1, 1, 1, 1, 1, 1, 1, 1, 1, 1, 1, 1, 1, 1, 1, 1, 1, 1, 1, 1, 1, 1, 1, 1, 1, 1, 1, 1, 1, 1, 1, 1, 1, 1, 1, 1, 1, 1, 1, 1, 1, 1, 1, 1, 1, 1, 1, 1, 1, 1, 1, 1, 1, 1, 1, 1, 1, 1, 1, 1, 1, 1, 1, 1, 1, 1])
me_cube_001.polygons.foreach_set('material_index', [0, 0, 1, 0, 0, 0, 0, 0, 0, 0, 0, 0, 0, 0, 0, 0, 0, 0, 0, 0, 0, 0, 0, 0, 0, 0, 1, 1, 0, 0, 0, 0, 0, 0, 0, 0, 0, 0, 0, 0, 0, 0, 1, 1, 1, 1, 1, 1, 1, 1, 1, 1, 1, 1, 1, 1, 1, 1, 1, 1, 1, 1, 1, 1, 1, 1, 2, 2, 2, 2, 2, 2, 2, 2, 2, 2, 2, 2, 2, 2, 2, 2, 2, 2, 2, 2, 2, 2, 2, 2, 2, 2, 2, 2, 1, 1, 1, 1, 1, 1, 1, 1, 1, 1, 1, 1, 1, 1, 1, 1, 1, 1, 1, 1, 1, 1, 1, 1, 1, 1, 1, 1, 1, 1, 1, 1, 1, 1, 1, 1, 3, 3, 3, 3, 3, 3, 3, 3, 3, 3, 3, 3, 3, 3, 3, 3, 3, 3, 3, 3, 3, 3, 3, 3, 3, 3, 3, 3, 3, 3, 3, 3, 3, 3, 3, 3, 3, 3, 3, 3, 3, 3, 3, 3, 3, 3, 3, 3, 3, 3, 3, 3, 3, 3, 3, 3, 3, 3, 3, 3, 3, 3, 3, 3, 3, 3, 3, 3, 3, 3, 3, 3, 3, 3, 3, 3, 3, 3, 3, 3, 3, 3, 3, 3, 3, 3, 3, 3, 3, 3, 3, 3, 3, 3, 3, 3, 3, 3, 3, 3, 3, 3, 3, 3, 3, 3, 3, 3, 3, 3, 3, 3, 3, 3, 3, 3, 3, 3, 3, 3, 3, 3, 3, 3, 3, 3, 3, 3, 3, 3, 3, 3, 3, 3, 3, 3, 3, 3, 3, 3, 3, 3, 3, 3, 3, 3, 3, 3, 3, 3, 3, 3, 3, 3, 3, 3, 3, 3, 3, 3, 3, 3, 3, 3, 3, 3, 3, 3, 3, 3, 3, 3, 3, 3, 3, 3, 3, 3, 3, 3, 3, 3, 3, 3, 3, 3, 3, 3, 3, 3, 3, 3, 3, 3, 3, 3, 3, 3, 3, 3, 3, 3, 3, 3, 3, 3, 3, 3, 3, 3, 3, 3, 3, 3, 3, 3, 3, 3, 3, 3, 3, 3, 3, 3, 3, 3, 3, 3, 3, 3, 3, 3, 3, 3, 3, 3, 3, 3, 3, 3, 3, 3, 3, 3, 3, 3, 3, 3, 3, 3, 3, 3])
_uv = me_cube_001.uv_layers.new(name='UVMap')
_uv.uv.foreach_set('vector', [0.3855, 0.1955, 0.201, 0.1955, 0.201, 0.01614, 0.3855, 0.01614, 0.6691, 0.01894, 0.6593, 0.1573, 0.5356, 0.1543, 0.5454, 0.01596, 0.8664, 0.5691, 0.8664, 0.7397, 0.8634, 0.7397, 0.8634, 0.5692, 0.1437, 0.9272, 0.1437, 0.781, 0.2673, 0.7877, 0.2673, 0.9339, 0.8079, 0.3609, 0.9232, 0.3604, 0.9232, 0.5329, 0.8079, 0.5333, 0.5421, 0.4147, 0.6659, 0.4177, 0.6691, 0.5479, 0.5454, 0.5449, 0.3553, 0.6997, 0.3358, 0.7007, 0.3358, 0.5751, 0.3553, 0.574, 0.9829, 0.1902, 0.956, 0.1902, 0.956, 0.01571, 0.9829, 0.01571, 0.3543, 0.8351, 0.3358, 0.834, 0.3358, 0.7083, 0.3543, 0.7095, 0.9543, 0.1902, 0.9274, 0.1902, 0.9274, 0.01571, 0.9543, 0.01571, 0.7929, 0.5406, 0.8007, 0.5476, 0.6768, 0.5481, 0.6777, 0.541, 0.7929, 0.3681, 0.8007, 0.3704, 0.8007, 0.5476, 0.7929, 0.5406, 0.6777, 0.02367, 0.6768, 0.01645, 0.8007, 0.01596, 0.7929, 0.02322, 0.6777, 0.1961, 0.6768, 0.1937, 0.6768, 0.01645, 0.6777, 0.02367, 0.6777, 0.541, 0.6768, 0.5481, 0.6768, 0.3709, 0.6777, 0.3686, 0.6777, 0.3686, 0.6768, 0.3709, 0.6768, 0.1937, 0.6777, 0.1961, 0.7929, 0.02322, 0.8007, 0.01596, 0.8007, 0.1932, 0.7929, 0.1957, 0.7929, 0.1957, 0.8007, 0.1932, 0.8007, 0.3704, 0.7929, 0.3681, 0.9543, 0.5392, 0.9274, 0.5392, 0.9274, 0.3647, 0.9543, 0.3647, 0.9543, 0.3647, 0.9274, 0.3647, 0.9274, 0.1902, 0.9543, 0.1902, 0.9829, 0.5392, 0.956, 0.5392, 0.956, 0.3647, 0.9829, 0.3647, 0.9829, 0.3647, 0.956, 0.3647, 0.956, 0.1902, 0.9829, 0.1902, 0.5356, 0.1543, 0.6593, 0.1573, 0.6626, 0.2875, 0.5389, 0.2845, 0.5389, 0.2845, 0.6626, 0.2875, 0.6659, 0.4177, 0.5421, 0.4147, 0.8079, 0.01598, 0.9232, 0.01553, 0.9232, 0.188, 0.8079, 0.1884, 0.8079, 0.1884, 0.9232, 0.188, 0.9232, 0.3604, 0.8079, 0.3609, 0.8632, 0.7499, 0.8632, 0.9204, 0.8602, 0.9205, 0.8602, 0.7499, 0.2973, 0.7808, 0.2973, 0.9221, 0.2943, 0.922, 0.2943, 0.7807, 0.3855, 0.5541, 0.201, 0.5541, 0.201, 0.3748, 0.3855, 0.3748, 0.3855, 0.3748, 0.201, 0.3748, 0.201, 0.1955, 0.3855, 0.1955, 0.008631, 0.01952, 0.008631, 0.1921, 0.005533, 0.1955, 0.005533, 0.01614, 0.008631, 0.5507, 0.1869, 0.5507, 0.19, 0.5541, 0.005533, 0.5541, 0.1869, 0.01952, 0.008631, 0.01952, 0.005533, 0.01614, 0.19, 0.01614, 0.1869, 0.1921, 0.1869, 0.01952, 0.19, 0.01614, 0.19, 0.1955, 0.008631, 0.3782, 0.008631, 0.5507, 0.005533, 0.5541, 0.005533, 0.3748, 0.1869, 0.5507, 0.1869, 0.3782, 0.19, 0.3748, 0.19, 0.5541, 0.1869, 0.3782, 0.008631, 0.3782, 0.005533, 0.3748, 0.19, 0.3748, 0.008631, 0.1921, 0.1869, 0.1921, 0.19, 0.1955, 0.005533, 0.1955, 0.008631, 0.1988, 0.008631, 0.3714, 0.005533, 0.3748, 0.005533, 0.1955, 0.1869, 0.3714, 0.1869, 0.1988, 0.19, 0.1955, 0.19, 0.3748, 0.008631, 0.3714, 0.1869, 0.3714, 0.19, 0.3748, 0.005533, 0.3748, 0.1869, 0.1988, 0.008631, 0.1988, 0.005533, 0.1955, 0.19, 0.1955, 0.8324, 0.5718, 0.8262, 0.7057, 0.8232, 0.7057, 0.8294, 0.5718, 0.836, 0.7057, 0.8422, 0.8309, 0.8392, 0.8309, 0.833, 0.7057, 0.8227, 0.5718, 0.8165, 0.7057, 0.8134, 0.7057, 0.8196, 0.5718, 0.8602, 0.7397, 0.8602, 0.5692, 0.8632, 0.5691, 0.8632, 0.7397, 0.8598, 0.5706, 0.8546, 0.685, 0.8515, 0.685, 0.8568, 0.5706, 0.2813, 0.9232, 0.2813, 0.7807, 0.2844, 0.7807, 0.2844, 0.9232, 0.8165, 0.7057, 0.8227, 0.8309, 0.8196, 0.8309, 0.8134, 0.7057, 0.2941, 0.7808, 0.2941, 0.9221, 0.2911, 0.922, 0.2911, 0.7807, 0.3593, 0.6945, 0.3593, 0.5739, 0.3624, 0.574, 0.3624, 0.6947, 0.2909, 0.7808, 0.2909, 0.9221, 0.2879, 0.922, 0.2879, 0.7807, 0.8422, 0.5718, 0.836, 0.7057, 0.833, 0.7057, 0.8392, 0.5718, 0.1629, 0.7706, 0.004743, 0.7706, 0.005688, 0.7696, 0.1619, 0.7696, 0.3295, 0.7696, 0.3295, 0.5771, 0.3305, 0.5761, 0.3305, 0.7706, 0.004743, 0.7706, 0.004743, 0.5761, 0.005688, 0.5771, 0.005688, 0.7696, 0.1619, 0.5771, 0.005688, 0.5771, 0.004743, 0.5761, 0.1629, 0.5761, 0.3305, 0.7706, 0.1723, 0.7706, 0.1733, 0.7696, 0.3295, 0.7696, 0.3295, 0.5771, 0.1733, 0.5771, 0.1723, 0.5761, 0.3305, 0.5761, 0.1723, 0.7706, 0.1723, 0.5761, 0.1733, 0.5771, 0.1733, 0.7696, 0.1619, 0.7696, 0.1619, 0.5771, 0.1629, 0.5761, 0.1629, 0.7706, 0.3688, 0.5839, 0.5269, 0.5839, 0.5259, 0.5849, 0.3697, 0.5849, 0.3697, 0.7774, 0.5259, 0.7774, 0.5269, 0.7784, 0.3688, 0.7784, 0.3697, 0.5849, 0.3697, 0.7774, 0.3688, 0.7784, 0.3688, 0.5839, 0.5269, 0.5839, 0.5269, 0.7784, 0.5259, 0.7774, 0.5259, 0.5849, 0.8262, 0.7057, 0.8324, 0.8309, 0.8294, 0.8309, 0.8232, 0.7057, 0.395, 0.1985, 0.395, 0.01688, 0.5276, 0.01636, 0.5276, 0.198, 0.395, 0.5617, 0.395, 0.3801, 0.5276, 0.3796, 0.5276, 0.5612, 0.395, 0.3801, 0.395, 0.1985, 0.5276, 0.198, 0.5276, 0.3796, 0.9916, 0.2003, 0.9916, 0.3841, 0.9853, 0.3841, 0.9853, 0.2003, 0.9998, 0.2003, 0.9998, 0.3841, 0.9934, 0.3841, 0.9934, 0.2003, 0.5369, 0.5831, 0.6665, 0.5894, 0.6671, 0.7207, 0.5375, 0.7144, 0.5381, 0.85, 0.6678, 0.8563, 0.6684, 0.9877, 0.5387, 0.9814, 0.5375, 0.7166, 0.6672, 0.7228, 0.6678, 0.8542, 0.5381, 0.8479, 0.2778, 0.7808, 0.2778, 0.9254, 0.2732, 0.9256, 0.2732, 0.781, 0.536, 0.5762, 0.6684, 0.5826, 0.668, 0.5873, 0.5356, 0.5809, 0.9998, 0.3841, 0.9998, 0.5679, 0.9934, 0.5679, 0.9934, 0.3841, 0.9916, 0.3841, 0.9916, 0.5679, 0.9853, 0.5679, 0.9853, 0.3841, 0.9916, 0.01654, 0.9916, 0.2003, 0.9853, 0.2003, 0.9853, 0.01654, 0.9934, 0.2003, 0.9921, 0.2018, 0.9921, 0.1988, 0.9853, 0.2003, 0.9839, 0.2018, 0.9839, 0.1988, 0.9921, 0.3856, 0.9921, 0.3826, 0.9934, 0.3841, 0.9839, 0.3856, 0.9839, 0.3826, 0.9853, 0.3841, 0.9921, 0.1988, 0.9921, 0.01801, 0.9934, 0.01654, 0.9934, 0.2003, 0.6665, 0.5894, 0.5369, 0.5831, 0.5356, 0.5809, 0.668, 0.5873, 0.9839, 0.1988, 0.9839, 0.01801, 0.9853, 0.01654, 0.9853, 0.2003, 0.2712, 0.9242, 0.2712, 0.7825, 0.2732, 0.781, 0.2732, 0.9256, 0.9921, 0.5664, 0.9921, 0.3856, 0.9934, 0.3841, 0.9934, 0.5679, 0.9921, 0.3826, 0.9921, 0.2018, 0.9934, 0.2003, 0.9934, 0.3841, 0.9839, 0.5664, 0.9839, 0.3856, 0.9853, 0.3841, 0.9853, 0.5679, 0.9839, 0.3826, 0.9839, 0.2018, 0.9853, 0.2003, 0.9853, 0.3841, 0.6672, 0.7228, 0.5375, 0.7166, 0.5375, 0.7144, 0.6671, 0.7207, 0.6678, 0.8563, 0.5381, 0.85, 0.5381, 0.8479, 0.6678, 0.8542, 0.9998, 0.01654, 0.9998, 0.2003, 0.9934, 0.2003, 0.9934, 0.01654, 0.01774, 0.7564, 0.1499, 0.7564, 0.1619, 0.7696, 0.005688, 0.7696, 0.3175, 0.7564, 0.3175, 0.5903, 0.3295, 0.5771, 0.3295, 0.7696, 0.01774, 0.5903, 0.01774, 0.7564, 0.005688, 0.7696, 0.005688, 0.5771, 0.1499, 0.5903, 0.01774, 0.5903, 0.005688, 0.5771, 0.1619, 0.5771, 0.1853, 0.7564, 0.3175, 0.7564, 0.3295, 0.7696, 0.1733, 0.7696, 0.3175, 0.5903, 0.1853, 0.5903, 0.1733, 0.5771, 0.3295, 0.5771, 0.1853, 0.5903, 0.1853, 0.7564, 0.1733, 0.7696, 0.1733, 0.5771, 0.1499, 0.7564, 0.1499, 0.5903, 0.1619, 0.5771, 0.1619, 0.7696, 0.5139, 0.5981, 0.3818, 0.5981, 0.3697, 0.5849, 0.5259, 0.5849, 0.3818, 0.7642, 0.5139, 0.7642, 0.5259, 0.7774, 0.3697, 0.7774, 0.3818, 0.5981, 0.3818, 0.7642, 0.3697, 0.7774, 0.3697, 0.5849, 0.5139, 0.7642, 0.5139, 0.5981, 0.5259, 0.5849, 0.5259, 0.7774, 0.009477, 0.9416, 0.009477, 0.7874, 0.1306, 0.7874, 0.1306, 0.9416, 0.6826, 0.9053, 0.6826, 0.7512, 0.8037, 0.7512, 0.8037, 0.9053, 0.8037, 0.575, 0.8037, 0.7292, 0.6826, 0.7292, 0.6826, 0.575, 0.2975, 0.9007, 0.2975, 0.7801, 0.3006, 0.7802, 0.3006, 0.9009, 0.2811, 0.7807, 0.2811, 0.9232, 0.278, 0.9232, 0.278, 0.7807, 0.3582, 0.8255, 0.3634, 0.9301, 0.3603, 0.9301, 0.3551, 0.8255, 0.851, 0.5706, 0.8458, 0.685, 0.8427, 0.685, 0.8479, 0.5706, 0.8546, 0.685, 0.8598, 0.7896, 0.8568, 0.7896, 0.8515, 0.685, 0.3634, 0.7111, 0.3582, 0.8255, 0.3551, 0.8255, 0.3603, 0.7111, 0.8458, 0.685, 0.851, 0.7896, 0.8479, 0.7896, 0.8427, 0.685, 0.356, 0.6945, 0.356, 0.5739, 0.3591, 0.574, 0.3591, 0.6947, 0.2846, 0.9232, 0.2846, 0.7807, 0.2877, 0.7807, 0.2877, 0.9232, 0.6826, 0.7292, 0.8037, 0.7292, 0.8092, 0.7352, 0.6771, 0.7352, 0.009477, 0.7874, 0.009477, 0.9416, 0.003963, 0.9476, 0.003963, 0.7814, 0.6826, 0.575, 0.6826, 0.7292, 0.6771, 0.7352, 0.6771, 0.569, 0.8037, 0.575, 0.6826, 0.575, 0.6771, 0.569, 0.8092, 0.569, 0.1306, 0.7874, 0.009477, 0.7874, 0.003963, 0.7814, 0.1361, 0.7814, 0.009477, 0.9416, 0.1306, 0.9416, 0.1361, 0.9476, 0.003963, 0.9476, 0.1306, 0.9416, 0.1306, 0.7874, 0.1361, 0.7814, 0.1361, 0.9476, 0.8037, 0.7292, 0.8037, 0.575, 0.8092, 0.569, 0.8092, 0.7352, 0.8037, 0.7512, 0.6826, 0.7512, 0.6771, 0.7451, 0.8092, 0.7451, 0.6826, 0.9053, 0.8037, 0.9053, 0.8092, 0.9113, 0.6771, 0.9113, 0.6826, 0.7512, 0.6826, 0.9053, 0.6771, 0.9113, 0.6771, 0.7451, 0.8037, 0.9053, 0.8037, 0.7512, 0.8092, 0.7451, 0.8092, 0.9113, 0.3663, 0.5703, 0.3663, 0.571, 0.3645, 0.571, 0.3645, 0.5703, 0.3781, 0.5724, 0.3763, 0.5723, 0.3763, 0.5713, 0.3781, 0.5713, 0.3702, 0.5729, 0.3702, 0.5738, 0.3684, 0.5738, 0.3684, 0.5729, 0.3702, 0.5718, 0.3702, 0.5729, 0.3684, 0.5729, 0.3683, 0.5718, 0.3702, 0.5703, 0.3702, 0.5709, 0.3684, 0.5709, 0.3684, 0.5704, 0.3781, 0.5704, 0.3781, 0.5713, 0.3763, 0.5713, 0.3763, 0.5703, 0.3781, 0.5738, 0.3763, 0.5738, 0.3763, 0.5733, 0.3781, 0.5733, 0.3663, 0.571, 0.3663, 0.572, 0.3645, 0.572, 0.3645, 0.571, 0.3702, 0.5709, 0.3702, 0.5718, 0.3683, 0.5718, 0.3684, 0.5709, 0.3663, 0.572, 0.3663, 0.573, 0.3645, 0.573, 0.3645, 0.572, 0.3663, 0.573, 0.3663, 0.5739, 0.3645, 0.5739, 0.3645, 0.573, 0.3781, 0.5733, 0.3763, 0.5733, 0.3763, 0.5723, 0.3781, 0.5724, 0.3799, 0.7859, 0.3799, 0.788, 0.3774, 0.788, 0.3774, 0.7859, 0.3799, 0.7845, 0.3799, 0.7859, 0.3774, 0.7859, 0.3774, 0.7845, 0.4198, 0.7908, 0.4173, 0.7908, 0.4173, 0.7888, 0.4198, 0.7888, 0.4198, 0.7888, 0.4173, 0.7888, 0.4173, 0.7865, 0.4198, 0.7865, 0.3302, 0.7789, 0.3298, 0.7799, 0.3282, 0.7794, 0.3291, 0.7777, 0.3912, 0.7876, 0.3912, 0.7899, 0.3887, 0.79, 0.3887, 0.7877, 0.3912, 0.7899, 0.3913, 0.7919, 0.3888, 0.7919, 0.3887, 0.79, 0.3912, 0.7856, 0.3912, 0.7876, 0.3887, 0.7877, 0.3887, 0.7857, 0.3799, 0.7903, 0.3799, 0.7921, 0.3774, 0.7921, 0.3774, 0.7903, 0.4199, 0.7919, 0.4174, 0.7919, 0.4173, 0.7908, 0.4198, 0.7908, 0.3913, 0.7845, 0.3912, 0.7856, 0.3887, 0.7857, 0.3888, 0.7845, 0.3334, 0.7809, 0.3334, 0.7799, 0.335, 0.7794, 0.335, 0.7814, 0.3329, 0.7818, 0.3334, 0.7809, 0.335, 0.7814, 0.3341, 0.7831, 0.3311, 0.7824, 0.3321, 0.7824, 0.3325, 0.7841, 0.3307, 0.7841, 0.3334, 0.7799, 0.3329, 0.7789, 0.3341, 0.7777, 0.335, 0.7794, 0.4199, 0.7845, 0.4198, 0.7865, 0.4173, 0.7865, 0.4174, 0.7845, 0.3298, 0.7799, 0.3298, 0.7809, 0.3282, 0.7814, 0.3282, 0.7794, 0.3321, 0.7824, 0.3329, 0.7818, 0.3341, 0.7831, 0.3325, 0.7841, 0.3311, 0.7784, 0.3307, 0.7767, 0.3325, 0.7767, 0.3321, 0.7784, 0.3302, 0.7818, 0.3311, 0.7824, 0.3307, 0.7841, 0.3291, 0.7831, 0.3298, 0.7809, 0.3302, 0.7818, 0.3291, 0.7831, 0.3282, 0.7814, 0.3302, 0.7789, 0.3291, 0.7777, 0.3307, 0.7767, 0.3311, 0.7784, 0.3321, 0.7784, 0.3325, 0.7767, 0.3341, 0.7777, 0.3329, 0.7789, 0.4173, 0.7888, 0.4158, 0.7884, 0.4159, 0.7868, 0.4173, 0.7865, 0.3887, 0.79, 0.3888, 0.7919, 0.3874, 0.7911, 0.3873, 0.7897, 0.3887, 0.7877, 0.3887, 0.79, 0.3873, 0.7897, 0.3873, 0.788, 0.3221, 0.7778, 0.3239, 0.7767, 0.3242, 0.7779, 0.3229, 0.7787, 0.4174, 0.7845, 0.4173, 0.7865, 0.4159, 0.7868, 0.4159, 0.7853, 0.3239, 0.7853, 0.3242, 0.7841, 0.3257, 0.7841, 0.326, 0.7853, 0.3774, 0.7859, 0.3774, 0.788, 0.3759, 0.7882, 0.3759, 0.7866, 0.3887, 0.7857, 0.3887, 0.7877, 0.3873, 0.788, 0.3873, 0.7866, 0.4173, 0.7908, 0.4159, 0.7899, 0.4158, 0.7884, 0.4173, 0.7888, 0.3774, 0.7903, 0.3774, 0.7921, 0.3759, 0.7911, 0.3759, 0.7898, 0.3774, 0.788, 0.3774, 0.7903, 0.3759, 0.7898, 0.3759, 0.7882, 0.3239, 0.7853, 0.3221, 0.7841, 0.3229, 0.7832, 0.3242, 0.7841, 0.327, 0.7832, 0.3262, 0.7824, 0.3267, 0.7815, 0.3278, 0.7818, 0.327, 0.7787, 0.3278, 0.7801, 0.3267, 0.7805, 0.3262, 0.7796, 0.3257, 0.7779, 0.327, 0.7787, 0.3262, 0.7796, 0.3254, 0.7791, 0.3229, 0.7787, 0.3242, 0.7779, 0.3245, 0.7791, 0.3237, 0.7796, 0.3278, 0.7801, 0.3278, 0.7818, 0.3267, 0.7815, 0.3267, 0.7805, 0.3242, 0.7841, 0.3245, 0.7829, 0.3254, 0.7829, 0.3257, 0.7841, 0.3229, 0.7832, 0.3221, 0.7818, 0.3232, 0.7815, 0.3237, 0.7824, 0.3242, 0.7779, 0.3257, 0.7779, 0.3254, 0.7791, 0.3245, 0.7791, 0.3257, 0.7841, 0.3254, 0.7829, 0.3262, 0.7824, 0.327, 0.7832, 0.3221, 0.7801, 0.3229, 0.7787, 0.3237, 0.7796, 0.3232, 0.7805, 0.3221, 0.7818, 0.3221, 0.7801, 0.3232, 0.7805, 0.3232, 0.7815, 0.3242, 0.7841, 0.3229, 0.7832, 0.3237, 0.7824, 0.3245, 0.7829, 0.3245, 0.7829, 0.3237, 0.7824, 0.325, 0.781, 0.3262, 0.7824, 0.325, 0.781, 0.3267, 0.7815, 0.3262, 0.7796, 0.3267, 0.7805, 0.325, 0.781, 0.3254, 0.7791, 0.3262, 0.7796, 0.325, 0.781, 0.3237, 0.7796, 0.3245, 0.7791, 0.325, 0.781, 0.3267, 0.7805, 0.3267, 0.7815, 0.325, 0.781, 0.3245, 0.7829, 0.325, 0.781, 0.3254, 0.7829, 0.3237, 0.7824, 0.3232, 0.7815, 0.325, 0.781, 0.3245, 0.7791, 0.3254, 0.7791, 0.325, 0.781, 0.3254, 0.7829, 0.325, 0.781, 0.3262, 0.7824, 0.3232, 0.7805, 0.3237, 0.7796, 0.325, 0.781, 0.3232, 0.7815, 0.3232, 0.7805, 0.325, 0.781, 0.3799, 0.788, 0.3799, 0.7859, 0.3812, 0.7862, 0.3812, 0.7881, 0.3799, 0.7903, 0.3799, 0.788, 0.3812, 0.7881, 0.3812, 0.7901, 0.3913, 0.7919, 0.3912, 0.7899, 0.3926, 0.7897, 0.3927, 0.7915, 0.4198, 0.7865, 0.4199, 0.7845, 0.4212, 0.7849, 0.4212, 0.7867, 0.4211, 0.7887, 0.4212, 0.7904, 0.4198, 0.7908, 0.4198, 0.7888, 0.4212, 0.7867, 0.4211, 0.7887, 0.4198, 0.7888, 0.4198, 0.7865, 0.3912, 0.7856, 0.3913, 0.7845, 0.3927, 0.785, 0.3926, 0.786, 0.3912, 0.7876, 0.3912, 0.7856, 0.3926, 0.786, 0.3926, 0.7878, 0.3799, 0.7859, 0.3799, 0.7845, 0.3813, 0.785, 0.3812, 0.7862, 0.3912, 0.7899, 0.3912, 0.7876, 0.3926, 0.7878, 0.3926, 0.7897, 0.4212, 0.7904, 0.4212, 0.7914, 0.4199, 0.7919, 0.4198, 0.7908, 0.3799, 0.7921, 0.3799, 0.7903, 0.3812, 0.7901, 0.3813, 0.7916, 0.3799, 0.788, 0.3799, 0.7903, 0.3774, 0.7903, 0.3774, 0.788, 0.3643, 0.5703, 0.3643, 0.571, 0.3625, 0.571, 0.3625, 0.5703, 0.3761, 0.5724, 0.3743, 0.5723, 0.3743, 0.5713, 0.3761, 0.5713, 0.3722, 0.5729, 0.3722, 0.5738, 0.3704, 0.5738, 0.3703, 0.5729, 0.3721, 0.5718, 0.3722, 0.5729, 0.3703, 0.5729, 0.3703, 0.5718, 0.3722, 0.5703, 0.3722, 0.5709, 0.3703, 0.5709, 0.3704, 0.5704, 0.3761, 0.5704, 0.3761, 0.5713, 0.3743, 0.5713, 0.3743, 0.5703, 0.3761, 0.5738, 0.3743, 0.5738, 0.3743, 0.5733, 0.3761, 0.5733, 0.3643, 0.571, 0.3643, 0.572, 0.3625, 0.572, 0.3625, 0.571, 0.3722, 0.5709, 0.3721, 0.5718, 0.3703, 0.5718, 0.3703, 0.5709, 0.3643, 0.572, 0.3643, 0.573, 0.3625, 0.573, 0.3625, 0.572, 0.3643, 0.573, 0.3643, 0.5739, 0.3625, 0.5739, 0.3625, 0.573, 0.3761, 0.5733, 0.3743, 0.5733, 0.3743, 0.5723, 0.3761, 0.5724, 0.3856, 0.7859, 0.3855, 0.788, 0.3831, 0.788, 0.3831, 0.7859, 0.3856, 0.7845, 0.3856, 0.7859, 0.3831, 0.7859, 0.3831, 0.7845, 0.4141, 0.7908, 0.4116, 0.7908, 0.4116, 0.7888, 0.414, 0.7888, 0.414, 0.7888, 0.4116, 0.7888, 0.4116, 0.7865, 0.4141, 0.7865, 0.3048, 0.7784, 0.3038, 0.7784, 0.3034, 0.7767, 0.3052, 0.7767, 0.3969, 0.7876, 0.3969, 0.7899, 0.3944, 0.79, 0.3944, 0.7877, 0.3969, 0.7899, 0.397, 0.7919, 0.3945, 0.7919, 0.3944, 0.79, 0.3969, 0.7856, 0.3969, 0.7876, 0.3944, 0.7877, 0.3944, 0.7857, 0.3856, 0.7903, 0.3856, 0.7921, 0.3831, 0.7921, 0.3831, 0.7903, 0.4142, 0.7919, 0.4117, 0.7919, 0.4116, 0.7908, 0.4141, 0.7908, 0.397, 0.7845, 0.3969, 0.7856, 0.3944, 0.7857, 0.3945, 0.7845, 0.3048, 0.7824, 0.3056, 0.7818, 0.3068, 0.7831, 0.3052, 0.7841, 0.3038, 0.7824, 0.3048, 0.7824, 0.3052, 0.7841, 0.3034, 0.7841, 0.3025, 0.7809, 0.3029, 0.7818, 0.3018, 0.7831, 0.3009, 0.7814, 0.3056, 0.7818, 0.3061, 0.7809, 0.3077, 0.7814, 0.3068, 0.7831, 0.4142, 0.7845, 0.4141, 0.7865, 0.4116, 0.7865, 0.4117, 0.7845, 0.3038, 0.7784, 0.3029, 0.7789, 0.3018, 0.7777, 0.3034, 0.7767, 0.3029, 0.7818, 0.3038, 0.7824, 0.3034, 0.7841, 0.3018, 0.7831, 0.3056, 0.7789, 0.3068, 0.7777, 0.3077, 0.7794, 0.3061, 0.7799, 0.3025, 0.7799, 0.3025, 0.7809, 0.3009, 0.7814, 0.3009, 0.7794, 0.3029, 0.7789, 0.3025, 0.7799, 0.3009, 0.7794, 0.3018, 0.7777, 0.3048, 0.7784, 0.3052, 0.7767, 0.3068, 0.7777, 0.3056, 0.7789, 0.3061, 0.7799, 0.3077, 0.7794, 0.3077, 0.7814, 0.3061, 0.7809, 0.4116, 0.7888, 0.4101, 0.7884, 0.4102, 0.7868, 0.4116, 0.7865, 0.3944, 0.79, 0.3945, 0.7919, 0.3931, 0.7911, 0.393, 0.7897, 0.3944, 0.7877, 0.3944, 0.79, 0.393, 0.7897, 0.393, 0.788, 0.3642, 0.7857, 0.366, 0.7845, 0.3663, 0.7857, 0.365, 0.7865, 0.4117, 0.7845, 0.4116, 0.7865, 0.4102, 0.7868, 0.4102, 0.7853, 0.366, 0.7931, 0.3663, 0.7919, 0.3678, 0.7919, 0.3681, 0.7931, 0.3831, 0.7859, 0.3831, 0.788, 0.3816, 0.7882, 0.3816, 0.7866, 0.3944, 0.7857, 0.3944, 0.7877, 0.393, 0.788, 0.393, 0.7866, 0.4116, 0.7908, 0.4102, 0.7899, 0.4101, 0.7884, 0.4116, 0.7888, 0.3831, 0.7903, 0.3831, 0.7921, 0.3816, 0.7911, 0.3816, 0.7898, 0.3831, 0.788, 0.3831, 0.7903, 0.3816, 0.7898, 0.3816, 0.7882, 0.366, 0.7931, 0.3642, 0.7919, 0.365, 0.7911, 0.3663, 0.7919, 0.3691, 0.7911, 0.3683, 0.7902, 0.3688, 0.7893, 0.3699, 0.7896, 0.3691, 0.7865, 0.3699, 0.788, 0.3688, 0.7883, 0.3683, 0.7874, 0.3678, 0.7857, 0.3691, 0.7865, 0.3683, 0.7874, 0.3675, 0.7869, 0.365, 0.7865, 0.3663, 0.7857, 0.3666, 0.7869, 0.3658, 0.7874, 0.3699, 0.788, 0.3699, 0.7896, 0.3688, 0.7893, 0.3688, 0.7883, 0.3663, 0.7919, 0.3666, 0.7907, 0.3675, 0.7907, 0.3678, 0.7919, 0.365, 0.7911, 0.3642, 0.7896, 0.3653, 0.7893, 0.3658, 0.7902, 0.3663, 0.7857, 0.3678, 0.7857, 0.3675, 0.7869, 0.3666, 0.7869, 0.3678, 0.7919, 0.3675, 0.7907, 0.3683, 0.7902, 0.3691, 0.7911, 0.3642, 0.788, 0.365, 0.7865, 0.3658, 0.7874, 0.3653, 0.7883, 0.3642, 0.7896, 0.3642, 0.788, 0.3653, 0.7883, 0.3653, 0.7893, 0.3663, 0.7919, 0.365, 0.7911, 0.3658, 0.7902, 0.3666, 0.7907, 0.3666, 0.7907, 0.3658, 0.7902, 0.3671, 0.7888, 0.3683, 0.7902, 0.3671, 0.7888, 0.3688, 0.7893, 0.3683, 0.7874, 0.3688, 0.7883, 0.3671, 0.7888, 0.3675, 0.7869, 0.3683, 0.7874, 0.3671, 0.7888, 0.3658, 0.7874, 0.3666, 0.7869, 0.3671, 0.7888, 0.3688, 0.7883, 0.3688, 0.7893, 0.3671, 0.7888, 0.3666, 0.7907, 0.3671, 0.7888, 0.3675, 0.7907, 0.3658, 0.7902, 0.3653, 0.7893, 0.3671, 0.7888, 0.3666, 0.7869, 0.3675, 0.7869, 0.3671, 0.7888, 0.3675, 0.7907, 0.3671, 0.7888, 0.3683, 0.7902, 0.3653, 0.7883, 0.3658, 0.7874, 0.3671, 0.7888, 0.3653, 0.7893, 0.3653, 0.7883, 0.3671, 0.7888, 0.3855, 0.788, 0.3856, 0.7859, 0.3869, 0.7862, 0.3869, 0.7881, 0.3856, 0.7903, 0.3855, 0.788, 0.3869, 0.7881, 0.3869, 0.7901, 0.397, 0.7919, 0.3969, 0.7899, 0.3983, 0.7897, 0.3984, 0.7915, 0.4141, 0.7865, 0.4142, 0.7845, 0.4155, 0.7849, 0.4155, 0.7867, 0.4154, 0.7887, 0.4155, 0.7904, 0.4141, 0.7908, 0.414, 0.7888, 0.4155, 0.7867, 0.4154, 0.7887, 0.414, 0.7888, 0.4141, 0.7865, 0.3969, 0.7856, 0.397, 0.7845, 0.3984, 0.785, 0.3983, 0.786, 0.3969, 0.7876, 0.3969, 0.7856, 0.3983, 0.786, 0.3983, 0.7878, 0.3856, 0.7859, 0.3856, 0.7845, 0.387, 0.785, 0.3869, 0.7862, 0.3969, 0.7899, 0.3969, 0.7876, 0.3983, 0.7878, 0.3983, 0.7897, 0.4155, 0.7904, 0.4155, 0.7914, 0.4142, 0.7919, 0.4141, 0.7908, 0.3856, 0.7921, 0.3856, 0.7903, 0.3869, 0.7901, 0.387, 0.7916, 0.3855, 0.788, 0.3856, 0.7903, 0.3831, 0.7903, 0.3831, 0.788, 0.3682, 0.5703, 0.3682, 0.571, 0.3664, 0.571, 0.3664, 0.5703, 0.38, 0.5724, 0.3782, 0.5723, 0.3782, 0.5713, 0.3801, 0.5713, 0.3741, 0.5729, 0.3742, 0.5738, 0.3724, 0.5738, 0.3723, 0.5729, 0.3741, 0.5718, 0.3741, 0.5729, 0.3723, 0.5729, 0.3723, 0.5718, 0.3742, 0.5703, 0.3741, 0.5709, 0.3723, 0.5709, 0.3724, 0.5704, 0.3801, 0.5704, 0.3801, 0.5713, 0.3782, 0.5713, 0.3783, 0.5703, 0.3801, 0.5738, 0.3783, 0.5738, 0.3782, 0.5733, 0.3801, 0.5733, 0.3682, 0.571, 0.3682, 0.572, 0.3664, 0.572, 0.3664, 0.571, 0.3741, 0.5709, 0.3741, 0.5718, 0.3723, 0.5718, 0.3723, 0.5709, 0.3682, 0.572, 0.3682, 0.573, 0.3664, 0.573, 0.3664, 0.572, 0.3682, 0.573, 0.3682, 0.5739, 0.3664, 0.5739, 0.3664, 0.573, 0.3801, 0.5733, 0.3782, 0.5733, 0.3782, 0.5723, 0.38, 0.5724, 0.3742, 0.7859, 0.3742, 0.788, 0.3717, 0.788, 0.3717, 0.7859, 0.3742, 0.7845, 0.3742, 0.7859, 0.3717, 0.7859, 0.3717, 0.7845, 0.4084, 0.7908, 0.4059, 0.7908, 0.4058, 0.7888, 0.4083, 0.7888, 0.4083, 0.7888, 0.4058, 0.7888, 0.4059, 0.7865, 0.4084, 0.7865, 0.3102, 0.7789, 0.3097, 0.7799, 0.3081, 0.7794, 0.309, 0.7777, 0.4026, 0.7876, 0.4026, 0.7899, 0.4002, 0.79, 0.4001, 0.7877, 0.4026, 0.7899, 0.4027, 0.7919, 0.4002, 0.7919, 0.4002, 0.79, 0.4026, 0.7856, 0.4026, 0.7876, 0.4001, 0.7877, 0.4002, 0.7857, 0.3742, 0.7903, 0.3742, 0.7921, 0.3717, 0.7921, 0.3717, 0.7903, 0.4084, 0.7919, 0.406, 0.7919, 0.4059, 0.7908, 0.4084, 0.7908, 0.4027, 0.7845, 0.4026, 0.7856, 0.4002, 0.7857, 0.4002, 0.7845, 0.3133, 0.7809, 0.3133, 0.7799, 0.3149, 0.7794, 0.3149, 0.7814, 0.3129, 0.7818, 0.3133, 0.7809, 0.3149, 0.7814, 0.314, 0.7831, 0.311, 0.7824, 0.312, 0.7824, 0.3124, 0.7841, 0.3106, 0.7841, 0.3133, 0.7799, 0.3129, 0.7789, 0.314, 0.7777, 0.3149, 0.7794, 0.4084, 0.7845, 0.4084, 0.7865, 0.4059, 0.7865, 0.406, 0.7845, 0.3097, 0.7799, 0.3097, 0.7809, 0.3081, 0.7814, 0.3081, 0.7794, 0.312, 0.7824, 0.3129, 0.7818, 0.314, 0.7831, 0.3124, 0.7841, 0.311, 0.7784, 0.3106, 0.7767, 0.3124, 0.7767, 0.312, 0.7784, 0.3102, 0.7818, 0.311, 0.7824, 0.3106, 0.7841, 0.309, 0.7831, 0.3097, 0.7809, 0.3102, 0.7818, 0.309, 0.7831, 0.3081, 0.7814, 0.3102, 0.7789, 0.309, 0.7777, 0.3106, 0.7767, 0.311, 0.7784, 0.312, 0.7784, 0.3124, 0.7767, 0.314, 0.7777, 0.3129, 0.7789, 0.4058, 0.7888, 0.4044, 0.7884, 0.4044, 0.7868, 0.4059, 0.7865, 0.4002, 0.79, 0.4002, 0.7919, 0.3988, 0.7911, 0.3987, 0.7897, 0.4001, 0.7877, 0.4002, 0.79, 0.3987, 0.7897, 0.3987, 0.788, 0.3153, 0.7778, 0.3171, 0.7767, 0.3174, 0.7779, 0.3161, 0.7787, 0.406, 0.7845, 0.4059, 0.7865, 0.4044, 0.7868, 0.4045, 0.7853, 0.3171, 0.7853, 0.3174, 0.7841, 0.3189, 0.7841, 0.3192, 0.7853, 0.3717, 0.7859, 0.3717, 0.788, 0.3702, 0.7882, 0.3702, 0.7866, 0.4002, 0.7857, 0.4001, 0.7877, 0.3987, 0.788, 0.3987, 0.7866, 0.4059, 0.7908, 0.4044, 0.7899, 0.4044, 0.7884, 0.4058, 0.7888, 0.3717, 0.7903, 0.3717, 0.7921, 0.3703, 0.7911, 0.3702, 0.7898, 0.3717, 0.788, 0.3717, 0.7903, 0.3702, 0.7898, 0.3702, 0.7882, 0.3171, 0.7853, 0.3153, 0.7841, 0.3161, 0.7832, 0.3174, 0.7841, 0.3203, 0.7832, 0.3195, 0.7824, 0.3199, 0.7815, 0.321, 0.7818, 0.3203, 0.7787, 0.321, 0.7801, 0.3199, 0.7805, 0.3195, 0.7796, 0.3189, 0.7779, 0.3203, 0.7787, 0.3195, 0.7796, 0.3187, 0.7791, 0.3161, 0.7787, 0.3174, 0.7779, 0.3177, 0.7791, 0.3169, 0.7796, 0.321, 0.7801, 0.321, 0.7818, 0.3199, 0.7815, 0.3199, 0.7805, 0.3174, 0.7841, 0.3177, 0.7829, 0.3187, 0.7829, 0.3189, 0.7841, 0.3161, 0.7832, 0.3153, 0.7818, 0.3164, 0.7815, 0.3169, 0.7824, 0.3174, 0.7779, 0.3189, 0.7779, 0.3187, 0.7791, 0.3177, 0.7791, 0.3189, 0.7841, 0.3187, 0.7829, 0.3195, 0.7824, 0.3203, 0.7832, 0.3153, 0.7801, 0.3161, 0.7787, 0.3169, 0.7796, 0.3164, 0.7805, 0.3153, 0.7818, 0.3153, 0.7801, 0.3164, 0.7805, 0.3164, 0.7815, 0.3174, 0.7841, 0.3161, 0.7832, 0.3169, 0.7824, 0.3177, 0.7829, 0.3177, 0.7829, 0.3169, 0.7824, 0.3182, 0.781, 0.3195, 0.7824, 0.3182, 0.781, 0.3199, 0.7815, 0.3195, 0.7796, 0.3199, 0.7805, 0.3182, 0.781, 0.3187, 0.7791, 0.3195, 0.7796, 0.3182, 0.781, 0.3169, 0.7796, 0.3177, 0.7791, 0.3182, 0.781, 0.3199, 0.7805, 0.3199, 0.7815, 0.3182, 0.781, 0.3177, 0.7829, 0.3182, 0.781, 0.3187, 0.7829, 0.3169, 0.7824, 0.3164, 0.7815, 0.3182, 0.781, 0.3177, 0.7791, 0.3187, 0.7791, 0.3182, 0.781, 0.3187, 0.7829, 0.3182, 0.781, 0.3195, 0.7824, 0.3164, 0.7805, 0.3169, 0.7796, 0.3182, 0.781, 0.3164, 0.7815, 0.3164, 0.7805, 0.3182, 0.781, 0.3742, 0.788, 0.3742, 0.7859, 0.3756, 0.7862, 0.3755, 0.7881, 0.3742, 0.7903, 0.3742, 0.788, 0.3755, 0.7881, 0.3756, 0.7901, 0.4027, 0.7919, 0.4026, 0.7899, 0.404, 0.7897, 0.4041, 0.7915, 0.4084, 0.7865, 0.4084, 0.7845, 0.4098, 0.7849, 0.4097, 0.7867, 0.4097, 0.7887, 0.4097, 0.7904, 0.4084, 0.7908, 0.4083, 0.7888, 0.4097, 0.7867, 0.4097, 0.7887, 0.4083, 0.7888, 0.4084, 0.7865, 0.4026, 0.7856, 0.4027, 0.7845, 0.4041, 0.785, 0.404, 0.786, 0.4026, 0.7876, 0.4026, 0.7856, 0.404, 0.786, 0.404, 0.7878, 0.3742, 0.7859, 0.3742, 0.7845, 0.3756, 0.785, 0.3756, 0.7862, 0.4026, 0.7899, 0.4026, 0.7876, 0.404, 0.7878, 0.404, 0.7897, 0.4097, 0.7904, 0.4098, 0.7914, 0.4084, 0.7919, 0.4084, 0.7908, 0.3742, 0.7921, 0.3742, 0.7903, 0.3756, 0.7901, 0.3756, 0.7916, 0.3742, 0.788, 0.3742, 0.7903, 0.3717, 0.7903, 0.3717, 0.788])
me_cube_001.materials.append(mat_material_001)
me_cube_001.materials.append(mat_material_002)
me_cube_001.materials.append(mat_cc0textures_wood026_2k_jpg)
me_cube_001.materials.append(mat_material_004)
me_cube_001.use_remesh_fix_poles = True
me_cube_001.use_remesh_preserve_attributes = False
me_cube_001.use_mirror_vertex_groups = False
me_cube_001.update()

# ---- objects
ob_cube = bpy.data.objects.new('Cube', me_cube_001)

# ---- transforms, parenting, visibility, modifiers, constraints
ob_cube.location = (0.0, 0.0, 0.0)
ob_cube.lineart.crease_threshold = 0.0

# ---- collection membership
col_collection.objects.link(ob_cube)

# ---- scene / render settings (as saved in the file)
scene.frame_start = 1; scene.frame_end = 250; scene.frame_set(1)
scene.render.engine = 'BLENDER_EEVEE_NEXT'
scene.cycles.use_denoising = False
scene.cycles.samples = 128
scene.cycles.sampling_pattern = 'TABULATED_SOBOL'
scene.cycles.use_adaptive_sampling = False
scene.cycles.use_light_tree = False
scene.view_settings.view_transform = 'Filmic'
bpy.context.view_layer.update()

# ---- added for rendering (the .blend has no active camera and no usable light): camera, sun
cam_auto = bpy.data.cameras.new('AutoCamera')
cam_auto.lens = 50.0
cam_auto.sensor_width = 36.0
cam_auto.clip_end = 1000.0
ob_auto_camera = bpy.data.objects.new('AutoCamera', cam_auto)
scene.collection.objects.link(ob_auto_camera)
ob_auto_camera.location = (1.71683, -2.0345, 1.71275)
ob_auto_camera.rotation_euler = (1.09748, -7.21219e-08, 0.694738)
scene.camera = ob_auto_camera
light_auto_sun = bpy.data.lights.new('AutoSun', 'SUN')
light_auto_sun.energy = 3.0
light_auto_sun.angle = 0.0523599
ob_auto_sun = bpy.data.objects.new('AutoSun', light_auto_sun)
scene.collection.objects.link(ob_auto_sun)
ob_auto_sun.rotation_euler = (0.872665, 0.174533, 0.523599)
bpy.context.view_layer.update()

